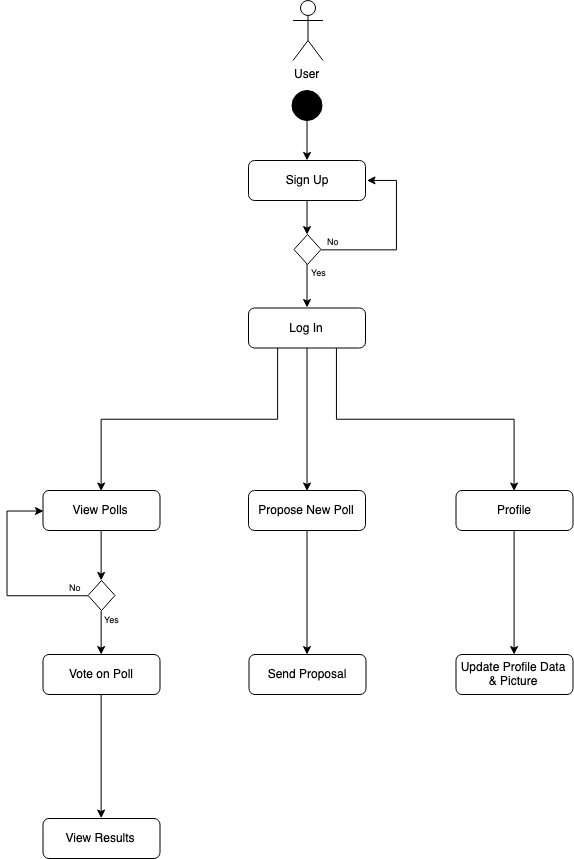

The diagram above was exported from draw.io. Its source (the exported page's mxGraphModel, read from the mxfile embedded in the PNG):
<mxGraphModel dx="1113" dy="653" grid="1" gridSize="10" guides="1" tooltips="1" connect="1" arrows="1" fold="1" page="1" pageScale="1" pageWidth="827" pageHeight="1169" math="0" shadow="0">
  <root>
    <mxCell id="0" />
    <mxCell id="1" parent="0" />
    <mxCell id="ouZdqgt1aX56ErHkVJTr-1" value="User" style="shape=umlActor;verticalLabelPosition=bottom;labelBackgroundColor=#ffffff;verticalAlign=top;html=1;outlineConnect=0;" vertex="1" parent="1">
      <mxGeometry x="396.5" y="40" width="30" height="60" as="geometry" />
    </mxCell>
    <mxCell id="ouZdqgt1aX56ErHkVJTr-43" style="edgeStyle=orthogonalEdgeStyle;rounded=0;orthogonalLoop=1;jettySize=auto;html=1;exitX=0.5;exitY=1;exitDx=0;exitDy=0;entryX=0.5;entryY=0;entryDx=0;entryDy=0;" edge="1" parent="1" source="ouZdqgt1aX56ErHkVJTr-2" target="ouZdqgt1aX56ErHkVJTr-3">
      <mxGeometry relative="1" as="geometry" />
    </mxCell>
    <mxCell id="ouZdqgt1aX56ErHkVJTr-2" value="" style="ellipse;whiteSpace=wrap;html=1;aspect=fixed;fillColor=#000000;" vertex="1" parent="1">
      <mxGeometry x="395.5" y="130" width="30" height="30" as="geometry" />
    </mxCell>
    <mxCell id="ouZdqgt1aX56ErHkVJTr-26" style="edgeStyle=orthogonalEdgeStyle;rounded=0;orthogonalLoop=1;jettySize=auto;html=1;exitX=0.5;exitY=1;exitDx=0;exitDy=0;entryX=0.5;entryY=0;entryDx=0;entryDy=0;" edge="1" parent="1" source="ouZdqgt1aX56ErHkVJTr-3" target="ouZdqgt1aX56ErHkVJTr-14">
      <mxGeometry relative="1" as="geometry" />
    </mxCell>
    <mxCell id="ouZdqgt1aX56ErHkVJTr-3" value="Sign Up" style="shape=ext;rounded=1;html=1;whiteSpace=wrap;fillColor=#FFFFFF;" vertex="1" parent="1">
      <mxGeometry x="352" y="200" width="117" height="40" as="geometry" />
    </mxCell>
    <mxCell id="ouZdqgt1aX56ErHkVJTr-20" style="edgeStyle=orthogonalEdgeStyle;rounded=0;orthogonalLoop=1;jettySize=auto;html=1;exitX=0.5;exitY=1;exitDx=0;exitDy=0;entryX=0.5;entryY=0;entryDx=0;entryDy=0;" edge="1" parent="1" source="ouZdqgt1aX56ErHkVJTr-4" target="ouZdqgt1aX56ErHkVJTr-5">
      <mxGeometry relative="1" as="geometry" />
    </mxCell>
    <mxCell id="ouZdqgt1aX56ErHkVJTr-21" style="edgeStyle=orthogonalEdgeStyle;rounded=0;orthogonalLoop=1;jettySize=auto;html=1;exitX=0.25;exitY=1;exitDx=0;exitDy=0;entryX=0.5;entryY=0;entryDx=0;entryDy=0;" edge="1" parent="1" source="ouZdqgt1aX56ErHkVJTr-4" target="ouZdqgt1aX56ErHkVJTr-7">
      <mxGeometry relative="1" as="geometry" />
    </mxCell>
    <mxCell id="ouZdqgt1aX56ErHkVJTr-22" style="edgeStyle=orthogonalEdgeStyle;rounded=0;orthogonalLoop=1;jettySize=auto;html=1;exitX=0.75;exitY=1;exitDx=0;exitDy=0;entryX=0.5;entryY=0;entryDx=0;entryDy=0;" edge="1" parent="1" source="ouZdqgt1aX56ErHkVJTr-4" target="ouZdqgt1aX56ErHkVJTr-6">
      <mxGeometry relative="1" as="geometry" />
    </mxCell>
    <mxCell id="ouZdqgt1aX56ErHkVJTr-4" value="Log In" style="shape=ext;rounded=1;html=1;whiteSpace=wrap;fillColor=#FFFFFF;" vertex="1" parent="1">
      <mxGeometry x="352" y="347.5" width="117" height="40" as="geometry" />
    </mxCell>
    <mxCell id="ouZdqgt1aX56ErHkVJTr-34" style="edgeStyle=orthogonalEdgeStyle;rounded=0;orthogonalLoop=1;jettySize=auto;html=1;exitX=0.5;exitY=1;exitDx=0;exitDy=0;entryX=0.5;entryY=0;entryDx=0;entryDy=0;" edge="1" parent="1" source="ouZdqgt1aX56ErHkVJTr-5" target="ouZdqgt1aX56ErHkVJTr-11">
      <mxGeometry relative="1" as="geometry" />
    </mxCell>
    <mxCell id="ouZdqgt1aX56ErHkVJTr-5" value="Propose New Poll" style="shape=ext;rounded=1;html=1;whiteSpace=wrap;fillColor=#FFFFFF;" vertex="1" parent="1">
      <mxGeometry x="352" y="530" width="117" height="40" as="geometry" />
    </mxCell>
    <mxCell id="ouZdqgt1aX56ErHkVJTr-33" style="edgeStyle=orthogonalEdgeStyle;rounded=0;orthogonalLoop=1;jettySize=auto;html=1;exitX=0.5;exitY=1;exitDx=0;exitDy=0;entryX=0.5;entryY=0;entryDx=0;entryDy=0;" edge="1" parent="1" source="ouZdqgt1aX56ErHkVJTr-6" target="ouZdqgt1aX56ErHkVJTr-12">
      <mxGeometry relative="1" as="geometry" />
    </mxCell>
    <mxCell id="ouZdqgt1aX56ErHkVJTr-6" value="Profile" style="shape=ext;rounded=1;html=1;whiteSpace=wrap;fillColor=#FFFFFF;" vertex="1" parent="1">
      <mxGeometry x="559.5" y="530" width="117" height="40" as="geometry" />
    </mxCell>
    <mxCell id="ouZdqgt1aX56ErHkVJTr-29" style="edgeStyle=orthogonalEdgeStyle;rounded=0;orthogonalLoop=1;jettySize=auto;html=1;exitX=0.5;exitY=1;exitDx=0;exitDy=0;entryX=0.5;entryY=0;entryDx=0;entryDy=0;" edge="1" parent="1" source="ouZdqgt1aX56ErHkVJTr-7" target="ouZdqgt1aX56ErHkVJTr-18">
      <mxGeometry relative="1" as="geometry" />
    </mxCell>
    <mxCell id="ouZdqgt1aX56ErHkVJTr-7" value="View Polls" style="shape=ext;rounded=1;html=1;whiteSpace=wrap;fillColor=#FFFFFF;" vertex="1" parent="1">
      <mxGeometry x="146.5" y="530" width="117" height="40" as="geometry" />
    </mxCell>
    <mxCell id="ouZdqgt1aX56ErHkVJTr-31" style="edgeStyle=orthogonalEdgeStyle;rounded=0;orthogonalLoop=1;jettySize=auto;html=1;exitX=0.5;exitY=1;exitDx=0;exitDy=0;entryX=0.5;entryY=0;entryDx=0;entryDy=0;" edge="1" parent="1" source="ouZdqgt1aX56ErHkVJTr-10" target="ouZdqgt1aX56ErHkVJTr-13">
      <mxGeometry relative="1" as="geometry" />
    </mxCell>
    <mxCell id="ouZdqgt1aX56ErHkVJTr-10" value="Vote on Poll" style="shape=ext;rounded=1;html=1;whiteSpace=wrap;fillColor=#FFFFFF;" vertex="1" parent="1">
      <mxGeometry x="146.5" y="694" width="117" height="40" as="geometry" />
    </mxCell>
    <mxCell id="ouZdqgt1aX56ErHkVJTr-11" value="Send Proposal" style="shape=ext;rounded=1;html=1;whiteSpace=wrap;fillColor=#FFFFFF;" vertex="1" parent="1">
      <mxGeometry x="352.5" y="694" width="117" height="40" as="geometry" />
    </mxCell>
    <mxCell id="ouZdqgt1aX56ErHkVJTr-12" value="Update Profile Data &amp;amp; Picture" style="shape=ext;rounded=1;html=1;whiteSpace=wrap;fillColor=#FFFFFF;" vertex="1" parent="1">
      <mxGeometry x="559.5" y="694" width="117" height="40" as="geometry" />
    </mxCell>
    <mxCell id="ouZdqgt1aX56ErHkVJTr-13" value="View Results" style="shape=ext;rounded=1;html=1;whiteSpace=wrap;fillColor=#FFFFFF;" vertex="1" parent="1">
      <mxGeometry x="146.5" y="858" width="117" height="40" as="geometry" />
    </mxCell>
    <mxCell id="ouZdqgt1aX56ErHkVJTr-27" style="edgeStyle=orthogonalEdgeStyle;rounded=0;orthogonalLoop=1;jettySize=auto;html=1;exitX=0.5;exitY=1;exitDx=0;exitDy=0;entryX=0.5;entryY=0;entryDx=0;entryDy=0;" edge="1" parent="1" source="ouZdqgt1aX56ErHkVJTr-14" target="ouZdqgt1aX56ErHkVJTr-4">
      <mxGeometry relative="1" as="geometry" />
    </mxCell>
    <mxCell id="ouZdqgt1aX56ErHkVJTr-28" style="edgeStyle=orthogonalEdgeStyle;rounded=0;orthogonalLoop=1;jettySize=auto;html=1;exitX=1;exitY=0.5;exitDx=0;exitDy=0;" edge="1" parent="1" source="ouZdqgt1aX56ErHkVJTr-14">
      <mxGeometry relative="1" as="geometry">
        <mxPoint x="470" y="220" as="targetPoint" />
        <Array as="points">
          <mxPoint x="500" y="289" />
          <mxPoint x="500" y="220" />
        </Array>
      </mxGeometry>
    </mxCell>
    <mxCell id="ouZdqgt1aX56ErHkVJTr-14" value="" style="rhombus;whiteSpace=wrap;html=1;fillColor=#FFFFFF;" vertex="1" parent="1">
      <mxGeometry x="397.5" y="274" width="27" height="30" as="geometry" />
    </mxCell>
    <mxCell id="ouZdqgt1aX56ErHkVJTr-30" style="edgeStyle=orthogonalEdgeStyle;rounded=0;orthogonalLoop=1;jettySize=auto;html=1;exitX=0.5;exitY=1;exitDx=0;exitDy=0;entryX=0.5;entryY=0;entryDx=0;entryDy=0;" edge="1" parent="1" source="ouZdqgt1aX56ErHkVJTr-18" target="ouZdqgt1aX56ErHkVJTr-10">
      <mxGeometry relative="1" as="geometry" />
    </mxCell>
    <mxCell id="ouZdqgt1aX56ErHkVJTr-32" style="edgeStyle=orthogonalEdgeStyle;rounded=0;orthogonalLoop=1;jettySize=auto;html=1;exitX=0;exitY=0.5;exitDx=0;exitDy=0;entryX=0;entryY=0.5;entryDx=0;entryDy=0;" edge="1" parent="1" source="ouZdqgt1aX56ErHkVJTr-18" target="ouZdqgt1aX56ErHkVJTr-7">
      <mxGeometry relative="1" as="geometry">
        <mxPoint x="80" y="550" as="targetPoint" />
        <Array as="points">
          <mxPoint x="110" y="635" />
          <mxPoint x="110" y="550" />
        </Array>
      </mxGeometry>
    </mxCell>
    <mxCell id="ouZdqgt1aX56ErHkVJTr-18" value="" style="rhombus;whiteSpace=wrap;html=1;fillColor=#FFFFFF;" vertex="1" parent="1">
      <mxGeometry x="191.5" y="620" width="27" height="30" as="geometry" />
    </mxCell>
    <mxCell id="ouZdqgt1aX56ErHkVJTr-36" value="&lt;font style=&quot;font-size: 9px&quot;&gt;Yes&lt;/font&gt;" style="text;html=1;resizable=0;points=[];autosize=1;align=left;verticalAlign=top;spacingTop=-4;" vertex="1" parent="1">
      <mxGeometry x="413" y="302" width="30" height="20" as="geometry" />
    </mxCell>
    <mxCell id="ouZdqgt1aX56ErHkVJTr-38" value="&lt;font style=&quot;font-size: 9px&quot;&gt;Yes&lt;/font&gt;" style="text;html=1;resizable=0;points=[];autosize=1;align=left;verticalAlign=top;spacingTop=-4;" vertex="1" parent="1">
      <mxGeometry x="206" y="649" width="30" height="20" as="geometry" />
    </mxCell>
    <mxCell id="ouZdqgt1aX56ErHkVJTr-39" value="&lt;font style=&quot;font-size: 9px&quot;&gt;No&lt;/font&gt;" style="text;html=1;resizable=0;points=[];autosize=1;align=left;verticalAlign=top;spacingTop=-4;" vertex="1" parent="1">
      <mxGeometry x="171" y="617" width="30" height="20" as="geometry" />
    </mxCell>
    <mxCell id="ouZdqgt1aX56ErHkVJTr-40" value="&lt;font style=&quot;font-size: 9px&quot;&gt;No&lt;/font&gt;" style="text;html=1;resizable=0;points=[];autosize=1;align=left;verticalAlign=top;spacingTop=-4;" vertex="1" parent="1">
      <mxGeometry x="428.5" y="271" width="30" height="20" as="geometry" />
    </mxCell>
  </root>
</mxGraphModel>